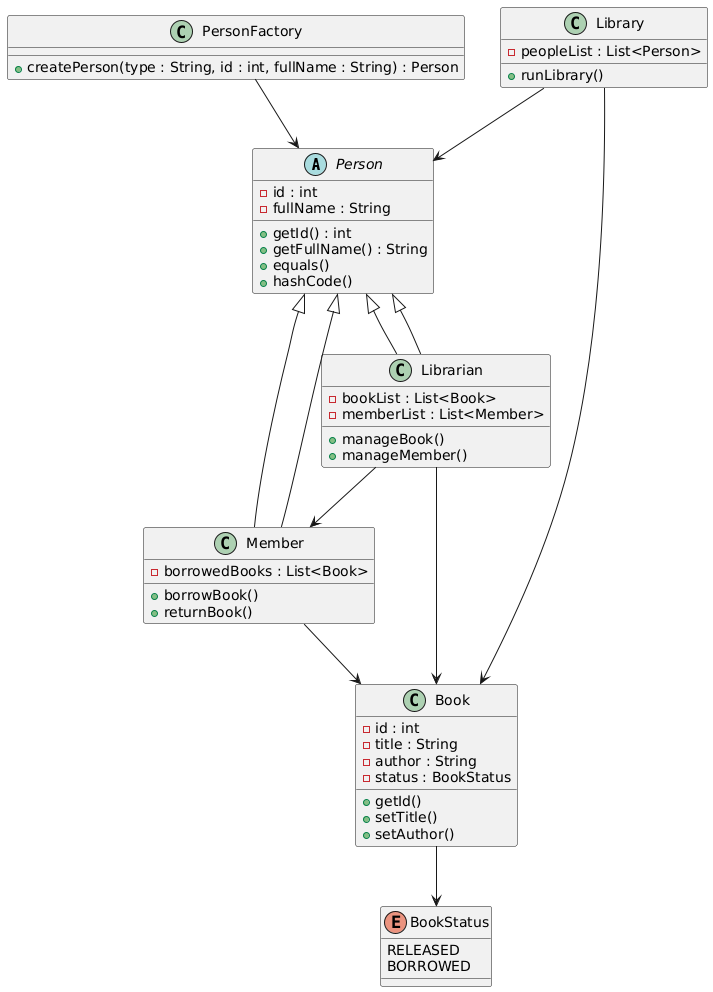

The diagram above was rendered by PlantUML. Its source (embedded in the PNG):
@startuml
abstract class Person {
  - id : int
  - fullName : String
  + getId() : int
  + getFullName() : String
  + equals()
  + hashCode()
}

class Member extends Person {
  - borrowedBooks : List<Book>
  + borrowBook()
  + returnBook()
}

class Librarian extends Person {
  - bookList : List<Book>
  - memberList : List<Member>
  + manageBook()
  + manageMember()
}

class Book {
  - id : int
  - title : String
  - author : String
  - status : BookStatus
  + getId()
  + setTitle()
  + setAuthor()
}

enum BookStatus {
  RELEASED
  BORROWED
}

class Library {
  - peopleList : List<Person>
  + runLibrary()
}

class PersonFactory {
  + createPerson(type : String, id : int, fullName : String) : Person
}

Person <|-- Member
Person <|-- Librarian
Library --> Person
Library --> Book
PersonFactory --> Person
Librarian --> Book
Librarian --> Member
Member --> Book
Book --> BookStatus
@enduml